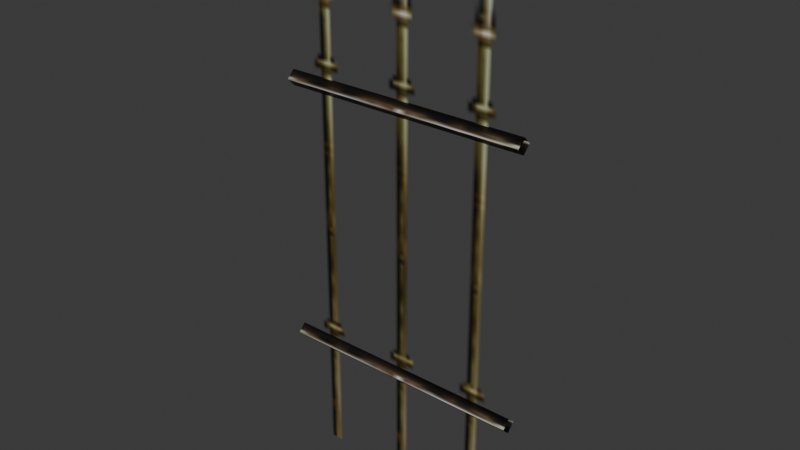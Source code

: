 # Source: source.blend  (saved by Blender 5.2.45; exported with 4.5.12 LTS)
import bpy
from mathutils import Matrix  # noqa: F401  (used for matrix-valued properties, if any)

bpy.ops.wm.read_factory_settings(use_empty=True)
scene = bpy.context.scene
scene.name = 'SteelWall01'

# ---- collections
col_collection = bpy.data.collections.new('Collection'); scene.collection.children.link(col_collection)

# ---- images (referenced by path relative to the original .blend; pixels are not part of the script)
import os
ASSET_DIR = os.environ.get("B2B_ASSET_DIR", "")  # directory of the original .blend (textures are referenced by path, not embedded)
HERE = os.path.dirname(os.path.abspath(__file__))  # packed textures are extracted next to this script under _unpacked/

def load_image(name, relpath, width, height, colorspace="sRGB"):
    """Load a texture the original file referenced (path relative to the .blend, or extracted next to this script)."""
    p = next((c for c in (os.path.join(HERE, relpath), os.path.join(ASSET_DIR, relpath)) if relpath and os.path.exists(c)), "")
    if p:
        img = bpy.data.images.load(p, check_existing=True)
        img.name = name
    else:  # same state as the original file: an image datablock whose file is absent (Cycles renders it pink)
        img = bpy.data.images.new(name, width, height)
        img.source = "FILE"
        img.filepath = "//" + (relpath or name)
    img.colorspace_settings.name = colorspace
    return img
img_steel_barred_b_jpg = load_image('steel_barred_b.jpg', '_unpacked/steel_barred_b.65253fac.jpg', 32, 32, 'sRGB')
img_steel_barred_a_tga = load_image('steel_barred_a.tga', '_unpacked/steel_barred_a.089b23a0.tga', 64, 128, 'sRGB')

# ---- materials (node trees are filled in below, after node groups)
mat_steel_barred_b_jpg = bpy.data.materials.new('steel_barred_b.jpg')
mat_steel_barred_b_jpg.diffuse_color = (0.5766, 0.8293, 0.9152, 1.0)
mat_steel_barred_a_tga = bpy.data.materials.new('steel_barred_a.tga')
mat_steel_barred_a_tga.diffuse_color = (0.8181, 0.9467, 0.518, 1.0)

# ---- material node trees
mat_steel_barred_b_jpg.use_nodes = True; mat_steel_barred_b_jpg.node_tree.nodes.clear()
_N = mat_steel_barred_b_jpg.node_tree.nodes; _L = mat_steel_barred_b_jpg.node_tree.links
n0 = _N.new('ShaderNodeBsdfPrincipled'); n0.name = 'Principled BSDF'; n0.location = (-200, 100)
n0.inputs[10].default_value = 0.005
n1 = _N.new('ShaderNodeOutputMaterial'); n1.name = 'Material Output'; n1.location = (200, 100)
n2 = _N.new('ShaderNodeTexImage'); n2.name = 'Image Texture'; n2.location = (-600, 100)
n2.image = img_steel_barred_b_jpg
_L.new(n0.outputs[0], n1.inputs[0])
_L.new(n2.outputs[0], n0.inputs[0])
n1.is_active_output = True
mat_steel_barred_a_tga.use_nodes = True; mat_steel_barred_a_tga.node_tree.nodes.clear()
_N = mat_steel_barred_a_tga.node_tree.nodes; _L = mat_steel_barred_a_tga.node_tree.links
n0 = _N.new('ShaderNodeBsdfPrincipled'); n0.name = 'Principled BSDF'; n0.location = (-200, 100)
n0.inputs[10].default_value = 0.005
n1 = _N.new('ShaderNodeOutputMaterial'); n1.name = 'Material Output'; n1.location = (200, 100)
n2 = _N.new('ShaderNodeTexImage'); n2.name = 'Image Texture'; n2.location = (-600, 100)
n2.image = img_steel_barred_a_tga
_L.new(n0.outputs[0], n1.inputs[0])
_L.new(n2.outputs[0], n0.inputs[0])
_L.new(n2.outputs[1], n0.inputs[4])
n1.is_active_output = True

# ---- world
world_world = bpy.data.worlds.new('World'); scene.world = world_world
world_world.use_nodes = True; world_world.node_tree.nodes.clear()
_N = world_world.node_tree.nodes; _L = world_world.node_tree.links
n0 = _N.new('ShaderNodeOutputWorld'); n0.name = 'World Output'; n0.location = (200, 100)
n1 = _N.new('ShaderNodeBackground'); n1.name = 'Background'; n1.location = (-200, 100)
n1.inputs[0].default_value = (0.05088, 0.05088, 0.05088, 1.0)
_L.new(n1.outputs[0], n0.inputs[0])
n0.is_active_output = True
world_world.color = (0.05088, 0.05088, 0.05088)
world_world.sun_shadow_jitter_overblur = 0.0

# ---- meshes
me_steelwall03 = bpy.data.meshes.new('SteelWall03')
me_steelwall03.from_pydata([(-49.88, 0.1146, 150.6), (-49.88, 3.207, 153.7), (50.12, 3.207, 153.7), (50.12, 0.1146, 150.6), (-49.88, 0.1146, 156.8), (50.12, 0.1146, 156.8), (-49.88, -2.978, 153.7), (50.12, -2.978, 153.7), (-49.88, -0.1384, 43.41), (-49.88, 2.954, 46.5), (50.12, 2.954, 46.5), (50.12, -0.1384, 43.41), (-49.88, -0.1384, 49.59), (50.12, -0.1384, 49.59), (-49.88, -3.231, 46.5), (50.12, -3.231, 46.5), (-49.88, -0.05581, 0.000389), (50.12, -0.0558, 0.000397), (50.12, -0.0558, 220.1), (-49.88, -0.0558, 220.1)], [], [(0, 1, 2), (2, 3, 0), (1, 4, 5), (5, 2, 1), (4, 6, 7), (7, 5, 4), (6, 0, 3), (3, 7, 6), (8, 9, 10), (10, 11, 8), (9, 12, 13), (13, 10, 9), (12, 14, 15), (15, 13, 12), (14, 8, 11), (11, 15, 14), (16, 17, 18), (18, 19, 16)])
me_steelwall03.polygons.foreach_set('use_smooth', [True] * 18)
me_steelwall03.polygons.foreach_set('material_index', [0, 0, 0, 0, 0, 0, 0, 0, 0, 0, 0, 0, 0, 0, 0, 0, 1, 1])
_uv = me_steelwall03.uv_layers.new(name='Float2')
_uv.uv.foreach_set('vector', [0.4551, -0.0007, 0.2693, -0.0007, 0.2693, 0.9983, 0.2693, 0.9983, 0.4551, 0.9983, 0.4551, -0.0007, 0.2693, -0.0007, 0.0835, -0.0007, 0.0835, 0.9983, 0.0835, 0.9983, 0.2693, 0.9983, 0.2693, -0.0007, 0.0835, -0.0007, 0.2693, -0.0007, 0.2693, 0.9983, 0.2693, 0.9983, 0.0835, 0.9983, 0.0835, -0.0007, 0.2693, -0.0007, 0.4551, -0.0007, 0.4551, 0.9983, 0.4551, 0.9983, 0.2693, 0.9983, 0.2693, -0.0007, 0.4547, -0.0007, 0.2689, -0.0007, 0.2689, 0.9983, 0.2689, 0.9983, 0.4547, 0.9983, 0.4547, -0.0007, 0.2689, -0.0007, 0.0831, -0.0007, 0.0831, 0.9983, 0.0831, 0.9983, 0.2689, 0.9983, 0.2689, -0.0007, 0.0831, -0.0007, 0.2689, -0.0007, 0.2689, 0.9983, 0.2689, 0.9983, 0.0831, 0.9983, 0.0831, -0.0007, 0.2689, -0.0007, 0.4547, -0.0007, 0.4547, 0.9983, 0.4547, 0.9983, 0.2689, 0.9983, 0.2689, -0.0007, 0.0005, 0.0005, 0.9995, 0.0005, 0.9995, 0.9995, 0.9995, 0.9995, 0.0005, 0.9995, 0.0005, 0.0005])
me_steelwall03.materials.append(mat_steel_barred_b_jpg)
me_steelwall03.materials.append(mat_steel_barred_a_tga)
me_steelwall03.update()
me_steelwall03.normals_split_custom_set([tuple(v) for v in zip(*[iter([-1.409e-07, 0.3162, -0.9487, -4.425e-08, 0.9487, 0.3162, 1.409e-07, 0.9487, -0.3162, 1.409e-07, 0.9487, -0.3162, 1.17e-07, -0.3162, -0.9487, -1.409e-07, 0.3162, -0.9487, -4.425e-08, 0.9487, 0.3162, -2.039e-08, -0.3162, 0.9487, 4.425e-08, 0.3162, 0.9487, 4.425e-08, 0.3162, 0.9487, 1.409e-07, 0.9487, -0.3162, -4.425e-08, 0.9487, 0.3162, -2.039e-08, -0.3162, 0.9487, -1.17e-07, -0.9487, -0.3162, 2.039e-08, -0.9487, 0.3162, 2.039e-08, -0.9487, 0.3162, 4.425e-08, 0.3162, 0.9487, -2.039e-08, -0.3162, 0.9487, -1.17e-07, -0.9487, -0.3162, -1.409e-07, 0.3162, -0.9487, 1.17e-07, -0.3162, -0.9487, 1.17e-07, -0.3162, -0.9487, 2.039e-08, -0.9487, 0.3162, -1.17e-07, -0.9487, -0.3162, -7.612e-08, 0.3162, -0.9487, -1.042e-08, 0.9487, 0.3162, 1.371e-08, 0.9487, -0.3162, 1.371e-08, 0.9487, -0.3162, -4.622e-09, -0.3162, -0.9487, -7.612e-08, 0.3162, -0.9487, -1.042e-08, 0.9487, 0.3162, 1.258e-07, -0.3162, 0.9487, -5.2e-08, 0.3162, 0.9487, -5.2e-08, 0.3162, 0.9487, 1.371e-08, 0.9487, -0.3162, -1.042e-08, 0.9487, 0.3162, 1.258e-07, -0.3162, 0.9487, 6.704e-08, -0.9487, -0.3162, -6.338e-08, -0.9487, 0.3162, -6.338e-08, -0.9487, 0.3162, -5.2e-08, 0.3162, 0.9487, 1.258e-07, -0.3162, 0.9487, 6.704e-08, -0.9487, -0.3162, -7.612e-08, 0.3162, -0.9487, -4.622e-09, -0.3162, -0.9487, -4.622e-09, -0.3162, -0.9487, -6.338e-08, -0.9487, 0.3162, 6.704e-08, -0.9487, -0.3162, 5.372e-08, -1.0, -1.076e-08, 7e-08, -1.0, -1.816e-08, 2.631e-08, -1.0, 1.7e-09, 2.631e-08, -1.0, 1.7e-09, 1.002e-08, -1.0, 9.101e-09, 5.372e-08, -1.0, -1.076e-08])] * 3)])
arm_steelwall03_skeleton = bpy.data.armatures.new('SteelWall03_skeleton')  # bones are not reproduced

# ---- objects
ob_steelwall03_skeleton = bpy.data.objects.new('SteelWall03_skeleton', arm_steelwall03_skeleton)
ob_steelwall03 = bpy.data.objects.new('SteelWall03', me_steelwall03)

# ---- transforms, parenting, visibility, modifiers, constraints
ob_steelwall03_skeleton.location = (0.0, 0.0, 0.0)
ob_steelwall03_skeleton.show_in_front = True
ob_steelwall03.parent = ob_steelwall03_skeleton
ob_steelwall03.location = (0.0, 0.0, 0.0)
_vg = ob_steelwall03.vertex_groups.new(name='Box04')
_vg.add([0, 1, 2, 3, 4, 5, 6, 7, 8, 9, 10, 11, 12, 13, 14, 15, 16, 17, 18, 19], 1.0, 'REPLACE')
_m = ob_steelwall03.modifiers.new('Armature', 'ARMATURE')
_m.object = ob_steelwall03_skeleton

# ---- collection membership
scene.collection.objects.link(ob_steelwall03_skeleton)
scene.collection.objects.link(ob_steelwall03)

# ---- scene / render settings (as saved in the file)
scene.frame_start = 0; scene.frame_end = 0; scene.frame_set(0)
scene.render.engine = 'BLENDER_EEVEE_NEXT'
scene.render.bake_bias = 0.0
scene.render.bake_samples = 0
scene.render.compositor_device = 'GPU'
scene.eevee.use_volume_custom_range = False
scene.eevee.fast_gi_thickness_near = 0.1
scene.eevee.fast_gi_thickness_far = 0.0
scene.eevee.ray_tracing_options.screen_trace_thickness = 0.1
bpy.context.view_layer.update()

# ---- added for rendering (the .blend has no active camera and no usable light): camera, sun
cam_auto = bpy.data.cameras.new('AutoCamera')
cam_auto.lens = 50.0
cam_auto.sensor_width = 36.0
cam_auto.clip_end = 3926.43
ob_auto_camera = bpy.data.objects.new('AutoCamera', cam_auto)
scene.collection.objects.link(ob_auto_camera)
ob_auto_camera.location = (223.852, -268.487, 289.019)
ob_auto_camera.rotation_euler = (1.09748, -7.21219e-08, 0.694738)
scene.camera = ob_auto_camera
light_auto_sun = bpy.data.lights.new('AutoSun', 'SUN')
light_auto_sun.energy = 3.0
light_auto_sun.angle = 0.0523599
ob_auto_sun = bpy.data.objects.new('AutoSun', light_auto_sun)
scene.collection.objects.link(ob_auto_sun)
ob_auto_sun.rotation_euler = (0.872665, 0.174533, 0.523599)
bpy.context.view_layer.update()
